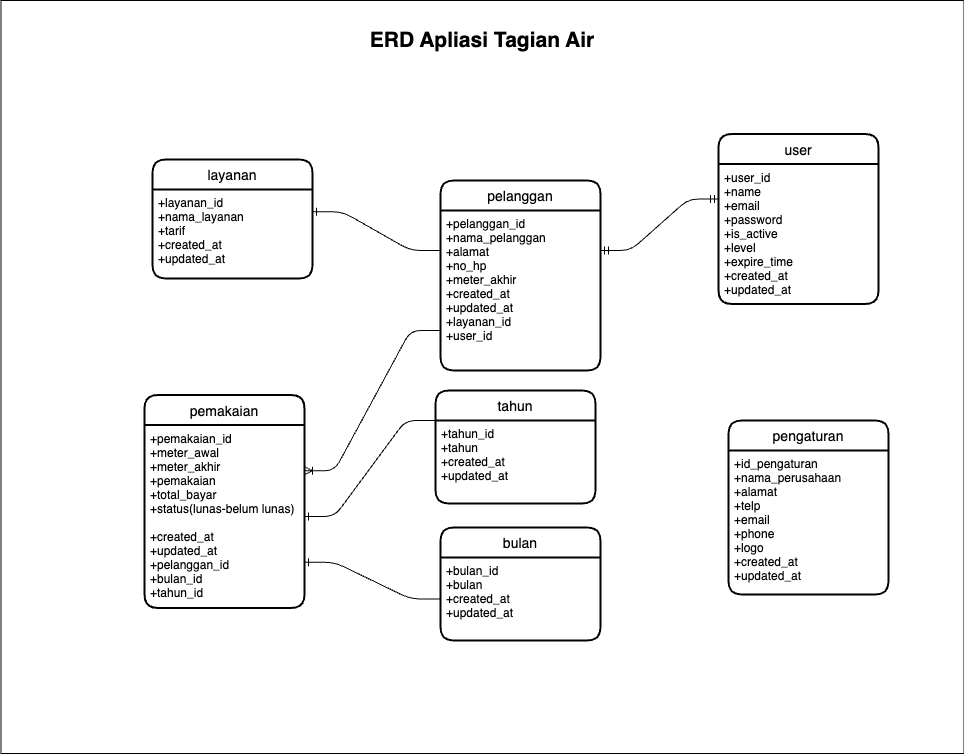

The diagram above was exported from draw.io. Its source (the exported page's mxGraphModel, read from the mxfile embedded in the PNG):
<mxGraphModel dx="1522" dy="1187" grid="0" gridSize="10" guides="1" tooltips="1" connect="1" arrows="1" fold="1" page="1" pageScale="1" pageWidth="850" pageHeight="1100" math="0" shadow="0">
  <root>
    <mxCell id="0" />
    <mxCell id="1" parent="0" />
    <mxCell id="10" value="" style="rounded=0;whiteSpace=wrap;html=1;" parent="1" vertex="1">
      <mxGeometry x="69.5" y="28" width="963" height="753" as="geometry" />
    </mxCell>
    <mxCell id="2" value="layanan" style="swimlane;childLayout=stackLayout;horizontal=1;startSize=30;horizontalStack=0;rounded=1;fontSize=14;fontStyle=0;strokeWidth=2;resizeParent=0;resizeLast=1;shadow=0;dashed=0;align=center;" parent="1" vertex="1">
      <mxGeometry x="221" y="187" width="160" height="119" as="geometry" />
    </mxCell>
    <mxCell id="3" value="+layanan_id&#10;+nama_layanan&#10;+tarif&#10;+created_at&#10;+updated_at" style="align=left;strokeColor=none;fillColor=none;spacingLeft=4;fontSize=12;verticalAlign=top;resizable=0;rotatable=0;part=1;" parent="2" vertex="1">
      <mxGeometry y="30" width="160" height="89" as="geometry" />
    </mxCell>
    <mxCell id="4" value="pengaturan" style="swimlane;childLayout=stackLayout;horizontal=1;startSize=30;horizontalStack=0;rounded=1;fontSize=14;fontStyle=0;strokeWidth=2;resizeParent=0;resizeLast=1;shadow=0;dashed=0;align=center;" parent="1" vertex="1">
      <mxGeometry x="797" y="448" width="160" height="174" as="geometry" />
    </mxCell>
    <mxCell id="5" value="+id_pengaturan&#10;+nama_perusahaan&#10;+alamat&#10;+telp&#10;+email&#10;+phone&#10;+logo&#10;+created_at&#10;+updated_at" style="align=left;strokeColor=none;fillColor=none;spacingLeft=4;fontSize=12;verticalAlign=top;resizable=0;rotatable=0;part=1;" parent="4" vertex="1">
      <mxGeometry y="30" width="160" height="144" as="geometry" />
    </mxCell>
    <mxCell id="6" value="user" style="swimlane;childLayout=stackLayout;horizontal=1;startSize=30;horizontalStack=0;rounded=1;fontSize=14;fontStyle=0;strokeWidth=2;resizeParent=0;resizeLast=1;shadow=0;dashed=0;align=center;" parent="1" vertex="1">
      <mxGeometry x="787" y="161.5" width="160" height="170" as="geometry" />
    </mxCell>
    <mxCell id="7" value="+user_id&#10;+name&#10;+email&#10;+password&#10;+is_active&#10;+level&#10;+expire_time&#10;+created_at&#10;+updated_at" style="align=left;strokeColor=none;fillColor=none;spacingLeft=4;fontSize=12;verticalAlign=top;resizable=0;rotatable=0;part=1;" parent="6" vertex="1">
      <mxGeometry y="30" width="160" height="140" as="geometry" />
    </mxCell>
    <mxCell id="11" value="pelanggan" style="swimlane;childLayout=stackLayout;horizontal=1;startSize=30;horizontalStack=0;rounded=1;fontSize=14;fontStyle=0;strokeWidth=2;resizeParent=0;resizeLast=1;shadow=0;dashed=0;align=center;" vertex="1" parent="1">
      <mxGeometry x="509" y="208" width="160" height="190" as="geometry" />
    </mxCell>
    <mxCell id="12" value="+pelanggan_id&#10;+nama_pelanggan&#10;+alamat&#10;+no_hp&#10;+meter_akhir&#10;+created_at&#10;+updated_at&#10;+layanan_id&#10;+user_id" style="align=left;strokeColor=none;fillColor=none;spacingLeft=4;fontSize=12;verticalAlign=top;resizable=0;rotatable=0;part=1;" vertex="1" parent="11">
      <mxGeometry y="30" width="160" height="160" as="geometry" />
    </mxCell>
    <mxCell id="13" value="pemakaian" style="swimlane;childLayout=stackLayout;horizontal=1;startSize=30;horizontalStack=0;rounded=1;fontSize=14;fontStyle=0;strokeWidth=2;resizeParent=0;resizeLast=1;shadow=0;dashed=0;align=center;" vertex="1" parent="1">
      <mxGeometry x="213" y="422.5" width="160" height="213" as="geometry" />
    </mxCell>
    <mxCell id="14" value="+pemakaian_id&#10;+meter_awal&#10;+meter_akhir&#10;+pemakaian&#10;+total_bayar&#10;+status(lunas-belum lunas)&#10;&#10;+created_at&#10;+updated_at&#10;+pelanggan_id&#10;+bulan_id&#10;+tahun_id" style="align=left;strokeColor=none;fillColor=none;spacingLeft=4;fontSize=12;verticalAlign=top;resizable=0;rotatable=0;part=1;" vertex="1" parent="13">
      <mxGeometry y="30" width="160" height="183" as="geometry" />
    </mxCell>
    <mxCell id="19" value="" style="edgeStyle=entityRelationEdgeStyle;fontSize=12;html=1;endArrow=ERone;endFill=1;exitX=0;exitY=0.25;exitDx=0;exitDy=0;entryX=1;entryY=0.25;entryDx=0;entryDy=0;" edge="1" parent="1" source="12" target="3">
      <mxGeometry width="100" height="100" relative="1" as="geometry">
        <mxPoint x="729" y="419" as="sourcePoint" />
        <mxPoint x="829" y="319" as="targetPoint" />
      </mxGeometry>
    </mxCell>
    <mxCell id="20" value="" style="edgeStyle=entityRelationEdgeStyle;fontSize=12;html=1;endArrow=ERoneToMany;entryX=1;entryY=0.25;entryDx=0;entryDy=0;exitX=0;exitY=0.75;exitDx=0;exitDy=0;" edge="1" parent="1" source="12" target="14">
      <mxGeometry width="100" height="100" relative="1" as="geometry">
        <mxPoint x="547" y="382" as="sourcePoint" />
        <mxPoint x="647" y="282" as="targetPoint" />
      </mxGeometry>
    </mxCell>
    <mxCell id="22" value="" style="edgeStyle=entityRelationEdgeStyle;fontSize=12;html=1;endArrow=ERmandOne;startArrow=ERmandOne;entryX=0;entryY=0.25;entryDx=0;entryDy=0;exitX=1;exitY=0.25;exitDx=0;exitDy=0;" edge="1" parent="1" source="12" target="7">
      <mxGeometry width="100" height="100" relative="1" as="geometry">
        <mxPoint x="547" y="497" as="sourcePoint" />
        <mxPoint x="647" y="397" as="targetPoint" />
      </mxGeometry>
    </mxCell>
    <mxCell id="24" value="ERD Apliasi Tagian Air" style="text;html=1;strokeColor=none;fillColor=none;align=center;verticalAlign=middle;whiteSpace=wrap;rounded=0;strokeWidth=4;fontSize=21;fontStyle=1" vertex="1" parent="1">
      <mxGeometry x="425" y="53" width="252" height="30" as="geometry" />
    </mxCell>
    <mxCell id="25" value="bulan" style="swimlane;childLayout=stackLayout;horizontal=1;startSize=30;horizontalStack=0;rounded=1;fontSize=14;fontStyle=0;strokeWidth=2;resizeParent=0;resizeLast=1;shadow=0;dashed=0;align=center;" vertex="1" parent="1">
      <mxGeometry x="509" y="555" width="160" height="113" as="geometry" />
    </mxCell>
    <mxCell id="26" value="+bulan_id&#10;+bulan&#10;+created_at&#10;+updated_at" style="align=left;strokeColor=none;fillColor=none;spacingLeft=4;fontSize=12;verticalAlign=top;resizable=0;rotatable=0;part=1;" vertex="1" parent="25">
      <mxGeometry y="30" width="160" height="83" as="geometry" />
    </mxCell>
    <mxCell id="27" value="tahun" style="swimlane;childLayout=stackLayout;horizontal=1;startSize=30;horizontalStack=0;rounded=1;fontSize=14;fontStyle=0;strokeWidth=2;resizeParent=0;resizeLast=1;shadow=0;dashed=0;align=center;" vertex="1" parent="1">
      <mxGeometry x="504" y="418" width="160" height="113" as="geometry" />
    </mxCell>
    <mxCell id="28" value="+tahun_id&#10;+tahun&#10;+created_at&#10;+updated_at" style="align=left;strokeColor=none;fillColor=none;spacingLeft=4;fontSize=12;verticalAlign=top;resizable=0;rotatable=0;part=1;" vertex="1" parent="27">
      <mxGeometry y="30" width="160" height="83" as="geometry" />
    </mxCell>
    <mxCell id="29" value="" style="edgeStyle=entityRelationEdgeStyle;fontSize=12;html=1;endArrow=ERone;endFill=1;exitX=0;exitY=0;exitDx=0;exitDy=0;entryX=1;entryY=0.5;entryDx=0;entryDy=0;" edge="1" parent="1" source="28" target="14">
      <mxGeometry width="100" height="100" relative="1" as="geometry">
        <mxPoint x="560" y="651" as="sourcePoint" />
        <mxPoint x="660" y="551" as="targetPoint" />
      </mxGeometry>
    </mxCell>
    <mxCell id="31" value="" style="edgeStyle=entityRelationEdgeStyle;fontSize=12;html=1;endArrow=ERone;endFill=1;exitX=0;exitY=0.5;exitDx=0;exitDy=0;entryX=1;entryY=0.75;entryDx=0;entryDy=0;" edge="1" parent="1" source="26" target="14">
      <mxGeometry width="100" height="100" relative="1" as="geometry">
        <mxPoint x="560" y="651" as="sourcePoint" />
        <mxPoint x="660" y="551" as="targetPoint" />
      </mxGeometry>
    </mxCell>
  </root>
</mxGraphModel>